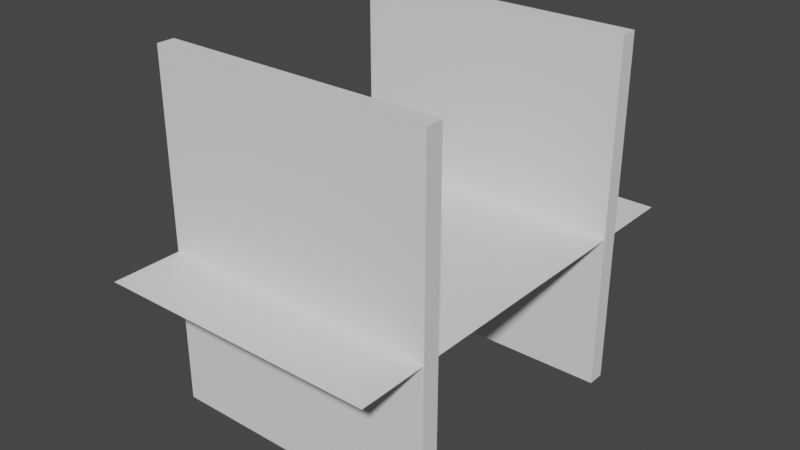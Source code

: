 # Source: 16_1.blend  (saved by Blender 2.91.10; exported with 4.5.12 LTS)
import bpy
from mathutils import Matrix  # noqa: F401  (used for matrix-valued properties, if any)

bpy.ops.wm.read_factory_settings(use_empty=True)
scene = bpy.context.scene
scene.name = 'Scene'

# ---- collections
col_collection = bpy.data.collections.new('Collection'); scene.collection.children.link(col_collection)

# ---- world
world_world = bpy.data.worlds.new('World'); scene.world = world_world
world_world.use_nodes = True; world_world.node_tree.nodes.clear()
_N = world_world.node_tree.nodes; _L = world_world.node_tree.links
n0 = _N.new('ShaderNodeOutputWorld'); n0.name = 'World Output'; n0.location = (300, 300)
n1 = _N.new('ShaderNodeBackground'); n1.name = 'Background'; n1.location = (10, 300)
n1.inputs[0].default_value = (0.05088, 0.05088, 0.05088, 1.0)
_L.new(n1.outputs[0], n0.inputs[0])
n0.is_active_output = True
world_world.color = (0.05088, 0.05088, 0.05088)
world_world.use_sun_shadow = False
world_world.sun_shadow_jitter_overblur = 0.0

# ---- meshes
me_cube_065 = bpy.data.meshes.new('Cube.065')
me_cube_065.from_pydata([(-8.0, -0.1, -10.0), (-8.0, -0.1, 10.0), (-8.0, 0.1, -10.0), (-8.0, 0.1, 10.0), (8.0, -0.1, -10.0), (8.0, -0.1, 10.0), (8.0, 0.1, -10.0), (8.0, 0.1, 10.0)], [], [(0, 1, 3, 2), (2, 3, 7, 6), (6, 7, 5, 4), (4, 5, 1, 0), (2, 6, 4, 0), (7, 3, 1, 5)])
_uv = me_cube_065.uv_layers.new(name='UVMap')
_uv.uv.foreach_set('vector', [0.375, 0.0, 0.625, 0.0, 0.625, 0.25, 0.375, 0.25, 0.375, 0.25, 0.625, 0.25, 0.625, 0.5, 0.375, 0.5, 0.375, 0.5, 0.625, 0.5, 0.625, 0.75, 0.375, 0.75, 0.375, 0.75, 0.625, 0.75, 0.625, 1.0, 0.375, 1.0, 0.125, 0.5, 0.375, 0.5, 0.375, 0.75, 0.125, 0.75, 0.625, 0.5, 0.875, 0.5, 0.875, 0.75, 0.625, 0.75])
me_cube_065.use_remesh_fix_poles = True
me_cube_065.use_remesh_preserve_attributes = False
me_cube_065.use_mirror_vertex_groups = False
me_cube_065.update()
me_cube_066 = bpy.data.meshes.new('Cube.066')
me_cube_066.from_pydata([(-8.0, -0.1, -10.0), (-8.0, -0.1, 10.0), (-8.0, 0.1, -10.0), (-8.0, 0.1, 10.0), (8.0, -0.1, -10.0), (8.0, -0.1, 10.0), (8.0, 0.1, -10.0), (8.0, 0.1, 10.0)], [], [(0, 1, 3, 2), (2, 3, 7, 6), (6, 7, 5, 4), (4, 5, 1, 0), (2, 6, 4, 0), (7, 3, 1, 5)])
_uv = me_cube_066.uv_layers.new(name='UVMap')
_uv.uv.foreach_set('vector', [0.375, 0.0, 0.625, 0.0, 0.625, 0.25, 0.375, 0.25, 0.375, 0.25, 0.625, 0.25, 0.625, 0.5, 0.375, 0.5, 0.375, 0.5, 0.625, 0.5, 0.625, 0.75, 0.375, 0.75, 0.375, 0.75, 0.625, 0.75, 0.625, 1.0, 0.375, 1.0, 0.125, 0.5, 0.375, 0.5, 0.375, 0.75, 0.125, 0.75, 0.625, 0.5, 0.875, 0.5, 0.875, 0.75, 0.625, 0.75])
me_cube_066.use_remesh_fix_poles = True
me_cube_066.use_remesh_preserve_attributes = False
me_cube_066.use_mirror_vertex_groups = False
me_cube_066.update()
me_plane_018 = bpy.data.meshes.new('Plane.018')
me_plane_018.from_pydata([(-1.0, -1.0, 0.0), (1.0, -1.0, 0.0), (-1.0, 1.0, 0.0), (1.0, 1.0, 0.0)], [], [(0, 1, 3, 2)])
_uv = me_plane_018.uv_layers.new(name='UVMap')
_uv.uv.foreach_set('vector', [0.0, 0.0, 1.0, 0.0, 1.0, 1.0, 0.0, 1.0])
me_plane_018.use_remesh_fix_poles = True
me_plane_018.use_remesh_preserve_attributes = False
me_plane_018.use_mirror_vertex_groups = False
me_plane_018.update()

# ---- objects
ob_empty = bpy.data.objects.new('empty', None)
ob_empty_001 = bpy.data.objects.new('empty.001', None)
ob_cube_001 = bpy.data.objects.new('Cube.001', me_cube_065)
ob_cube_002 = bpy.data.objects.new('Cube.002', me_cube_066)
ob_plane = bpy.data.objects.new('Plane', me_plane_018)

# ---- transforms, parenting, visibility, modifiers, constraints
ob_empty.location = (-12.0, 0.0, 0.0)
ob_empty.lineart.crease_threshold = 0.0
ob_empty_001.location = (-6.0, 0.0, 0.0)
ob_empty_001.lineart.crease_threshold = 0.0
ob_cube_001.location = (-8.0, -7.5, 0.0)
ob_cube_001.scale = (1.0, 5.0, 1.0)
ob_cube_001.lineart.crease_threshold = 0.0
ob_cube_002.location = (-8.0, 7.5, 0.0)
ob_cube_002.scale = (1.0, 5.0, 1.0)
ob_cube_002.lineart.crease_threshold = 0.0
ob_plane.location = (-8.0, 0.0, -1.0)
ob_plane.scale = (8.0, 12.0, 8.0)
ob_plane.lineart.crease_threshold = 0.0

# ---- collection membership
scene.collection.objects.link(ob_empty)
scene.collection.objects.link(ob_empty_001)
col_collection.objects.link(ob_cube_001)
col_collection.objects.link(ob_cube_002)
col_collection.objects.link(ob_plane)

# ---- scene / render settings (as saved in the file)
scene.frame_start = 1; scene.frame_end = 250; scene.frame_set(1)
scene.render.engine = 'BLENDER_EEVEE_NEXT'
scene.cycles.use_denoising = False
scene.cycles.samples = 128
scene.cycles.sampling_pattern = 'TABULATED_SOBOL'
scene.cycles.use_adaptive_sampling = False
scene.cycles.use_light_tree = False
scene.view_settings.view_transform = 'Filmic'
bpy.context.view_layer.update()

# ---- added for rendering (the .blend has no active camera and no usable light): camera, sun
cam_auto = bpy.data.cameras.new('AutoCamera')
cam_auto.lens = 50.0
cam_auto.sensor_width = 36.0
cam_auto.clip_end = 1000.0
ob_auto_camera = bpy.data.objects.new('AutoCamera', cam_auto)
scene.collection.objects.link(ob_auto_camera)
ob_auto_camera.location = (24.4753, -38.9703, 25.9802)
ob_auto_camera.rotation_euler = (1.09748, -7.21219e-08, 0.694738)
scene.camera = ob_auto_camera
light_auto_sun = bpy.data.lights.new('AutoSun', 'SUN')
light_auto_sun.energy = 3.0
light_auto_sun.angle = 0.0523599
ob_auto_sun = bpy.data.objects.new('AutoSun', light_auto_sun)
scene.collection.objects.link(ob_auto_sun)
ob_auto_sun.rotation_euler = (0.872665, 0.174533, 0.523599)
bpy.context.view_layer.update()
